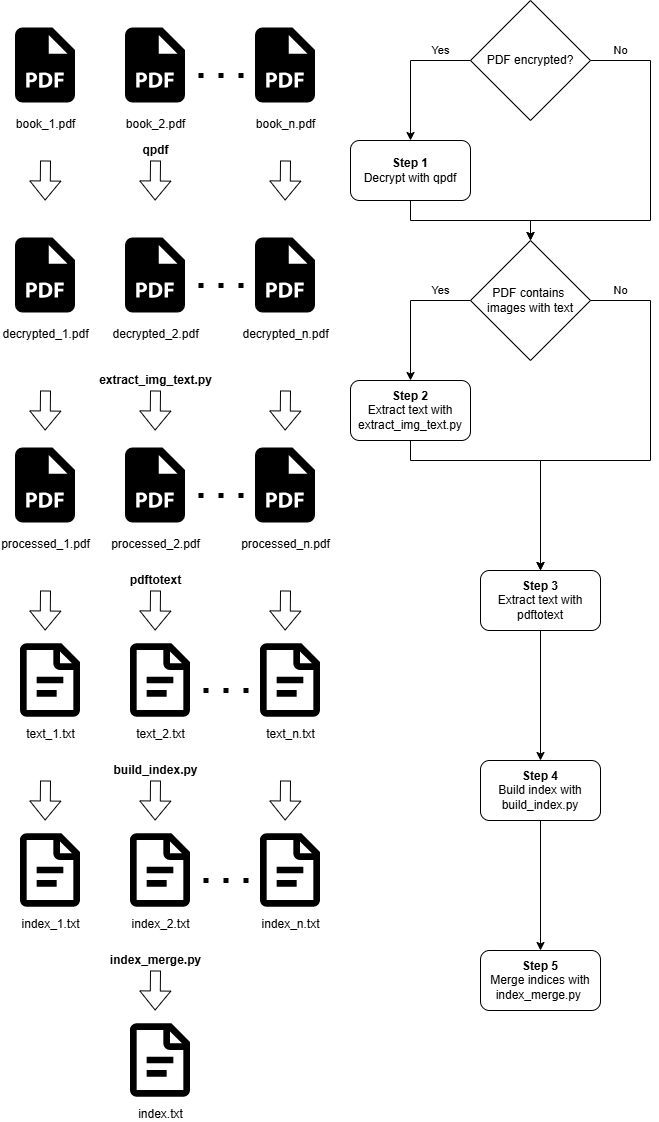

The diagram above was exported from draw.io. Its source (the exported page's mxGraphModel, read from the mxfile embedded in the PNG):
<mxGraphModel dx="1097" dy="598" grid="1" gridSize="10" guides="1" tooltips="1" connect="1" arrows="1" fold="1" page="1" pageScale="1" pageWidth="850" pageHeight="1100" math="0" shadow="0">
  <root>
    <mxCell id="0" />
    <mxCell id="1" parent="0" />
    <mxCell id="T9pGCtI9FUxxeQLWgKqY-1" parent="1" style="shape=image;html=1;verticalAlign=top;verticalLabelPosition=bottom;labelBackgroundColor=none;imageAspect=0;aspect=fixed;image=https://icons.diagrams.net/icon-cache1/Boxicons_Solid_Vol_2-2639/bxs-file-pdf-820.svg;" value="book_1.pdf" vertex="1">
      <mxGeometry height="90" width="90" x="190" y="40" as="geometry" />
    </mxCell>
    <mxCell id="T9pGCtI9FUxxeQLWgKqY-6" parent="1" style="shape=image;html=1;verticalAlign=top;verticalLabelPosition=bottom;labelBackgroundColor=none;imageAspect=0;aspect=fixed;image=https://icons.diagrams.net/icon-cache1/Evericons_24px_Vol_1-2247/file-text-1470.svg;" value="index_1.txt" vertex="1">
      <mxGeometry height="80" width="80" x="200" y="850" as="geometry" />
    </mxCell>
    <mxCell id="T9pGCtI9FUxxeQLWgKqY-12" edge="1" parent="1" source="T9pGCtI9FUxxeQLWgKqY-8" style="edgeStyle=orthogonalEdgeStyle;rounded=0;orthogonalLoop=1;jettySize=auto;html=1;entryX=0.5;entryY=0;entryDx=0;entryDy=0;labelBackgroundColor=none;fontColor=default;" target="T9pGCtI9FUxxeQLWgKqY-13" value="Yes">
      <mxGeometry relative="1" x="-0.5714" y="-10" as="geometry">
        <mxPoint as="offset" />
        <Array as="points">
          <mxPoint x="600" y="80" />
        </Array>
        <mxPoint x="580.0000000000002" y="180.0000000000001" as="targetPoint" />
      </mxGeometry>
    </mxCell>
    <mxCell id="T9pGCtI9FUxxeQLWgKqY-15" edge="1" parent="1" source="T9pGCtI9FUxxeQLWgKqY-8" style="edgeStyle=orthogonalEdgeStyle;rounded=0;orthogonalLoop=1;jettySize=auto;html=1;entryX=0.5;entryY=0;entryDx=0;entryDy=0;labelBackgroundColor=none;fontColor=default;" target="T9pGCtI9FUxxeQLWgKqY-18" value="No">
      <mxGeometry relative="1" x="-0.8333" y="10" as="geometry">
        <mxPoint as="offset" />
        <Array as="points">
          <mxPoint x="840" y="80" />
          <mxPoint x="840" y="240" />
          <mxPoint x="720" y="240" />
        </Array>
        <mxPoint x="840" y="180" as="targetPoint" />
      </mxGeometry>
    </mxCell>
    <mxCell id="T9pGCtI9FUxxeQLWgKqY-8" parent="1" style="rhombus;whiteSpace=wrap;html=1;labelBackgroundColor=none;" value="PDF encrypted?" vertex="1">
      <mxGeometry height="120" width="120" x="660" y="20" as="geometry" />
    </mxCell>
    <mxCell id="T9pGCtI9FUxxeQLWgKqY-19" edge="1" parent="1" source="T9pGCtI9FUxxeQLWgKqY-13" style="edgeStyle=orthogonalEdgeStyle;rounded=0;orthogonalLoop=1;jettySize=auto;html=1;exitX=0.5;exitY=1;exitDx=0;exitDy=0;entryX=0.5;entryY=0;entryDx=0;entryDy=0;labelBackgroundColor=none;fontColor=default;" target="T9pGCtI9FUxxeQLWgKqY-18">
      <mxGeometry relative="1" as="geometry">
        <Array as="points">
          <mxPoint x="600" y="240" />
          <mxPoint x="720" y="240" />
        </Array>
      </mxGeometry>
    </mxCell>
    <mxCell id="T9pGCtI9FUxxeQLWgKqY-13" parent="1" style="rounded=1;whiteSpace=wrap;html=1;labelBackgroundColor=none;" value="&lt;b&gt;Step 1&lt;/b&gt;&lt;div&gt;Decrypt with qpdf&lt;/div&gt;" vertex="1">
      <mxGeometry height="60" width="120" x="540" y="160" as="geometry" />
    </mxCell>
    <mxCell id="T9pGCtI9FUxxeQLWgKqY-21" edge="1" parent="1" source="T9pGCtI9FUxxeQLWgKqY-18" style="edgeStyle=orthogonalEdgeStyle;rounded=0;orthogonalLoop=1;jettySize=auto;html=1;labelBackgroundColor=none;fontColor=default;" target="T9pGCtI9FUxxeQLWgKqY-20" value="Yes">
      <mxGeometry relative="1" x="-0.5714" y="-10" as="geometry">
        <mxPoint as="offset" />
        <Array as="points">
          <mxPoint x="600" y="320" />
        </Array>
      </mxGeometry>
    </mxCell>
    <mxCell id="T9pGCtI9FUxxeQLWgKqY-24" edge="1" parent="1" source="T9pGCtI9FUxxeQLWgKqY-18" style="edgeStyle=orthogonalEdgeStyle;rounded=0;orthogonalLoop=1;jettySize=auto;html=1;exitX=1;exitY=0.5;exitDx=0;exitDy=0;entryX=0.5;entryY=0;entryDx=0;entryDy=0;labelBackgroundColor=none;fontColor=default;" target="T9pGCtI9FUxxeQLWgKqY-25" value="No">
      <mxGeometry relative="1" x="-0.8636" y="10" as="geometry">
        <mxPoint as="offset" />
        <Array as="points">
          <mxPoint x="840" y="320" />
          <mxPoint x="840" y="480" />
          <mxPoint x="730" y="480" />
        </Array>
        <mxPoint x="720" y="540" as="targetPoint" />
      </mxGeometry>
    </mxCell>
    <mxCell id="T9pGCtI9FUxxeQLWgKqY-18" parent="1" style="rhombus;whiteSpace=wrap;html=1;labelBackgroundColor=none;" value="PDF contains&amp;nbsp; &amp;nbsp;images with text&amp;nbsp;" vertex="1">
      <mxGeometry height="120" width="120" x="660" y="260" as="geometry" />
    </mxCell>
    <mxCell id="T9pGCtI9FUxxeQLWgKqY-23" edge="1" parent="1" source="T9pGCtI9FUxxeQLWgKqY-20" style="edgeStyle=orthogonalEdgeStyle;rounded=0;orthogonalLoop=1;jettySize=auto;html=1;exitX=0.5;exitY=1;exitDx=0;exitDy=0;entryX=0.5;entryY=0;entryDx=0;entryDy=0;labelBackgroundColor=none;fontColor=default;" target="T9pGCtI9FUxxeQLWgKqY-25">
      <mxGeometry relative="1" as="geometry">
        <Array as="points">
          <mxPoint x="600" y="480" />
          <mxPoint x="730" y="480" />
        </Array>
        <mxPoint x="720" y="540" as="targetPoint" />
      </mxGeometry>
    </mxCell>
    <mxCell id="T9pGCtI9FUxxeQLWgKqY-20" parent="1" style="rounded=1;whiteSpace=wrap;html=1;labelBackgroundColor=none;" value="&lt;b&gt;Step 2&lt;/b&gt;&lt;div&gt;Extract text with extract_img_text.py&lt;/div&gt;" vertex="1">
      <mxGeometry height="60" width="120" x="540" y="400" as="geometry" />
    </mxCell>
    <mxCell id="T9pGCtI9FUxxeQLWgKqY-27" edge="1" parent="1" source="T9pGCtI9FUxxeQLWgKqY-25" style="edgeStyle=orthogonalEdgeStyle;rounded=0;orthogonalLoop=1;jettySize=auto;html=1;labelBackgroundColor=none;fontColor=default;" target="T9pGCtI9FUxxeQLWgKqY-26" value="">
      <mxGeometry relative="1" as="geometry" />
    </mxCell>
    <mxCell id="T9pGCtI9FUxxeQLWgKqY-25" parent="1" style="rounded=1;whiteSpace=wrap;html=1;labelBackgroundColor=none;" value="&lt;b&gt;Step 3&lt;/b&gt;&lt;div&gt;Extract text with pdftotext&lt;/div&gt;" vertex="1">
      <mxGeometry height="60" width="120" x="670" y="590" as="geometry" />
    </mxCell>
    <mxCell id="T9pGCtI9FUxxeQLWgKqY-29" edge="1" parent="1" source="T9pGCtI9FUxxeQLWgKqY-26" style="edgeStyle=orthogonalEdgeStyle;rounded=0;orthogonalLoop=1;jettySize=auto;html=1;labelBackgroundColor=none;fontColor=default;" target="T9pGCtI9FUxxeQLWgKqY-28" value="">
      <mxGeometry relative="1" as="geometry" />
    </mxCell>
    <mxCell id="T9pGCtI9FUxxeQLWgKqY-26" parent="1" style="rounded=1;whiteSpace=wrap;html=1;labelBackgroundColor=none;" value="&lt;b&gt;Step 4&lt;/b&gt;&lt;div&gt;Build index with build_index.py&lt;/div&gt;" vertex="1">
      <mxGeometry height="60" width="120" x="670" y="780" as="geometry" />
    </mxCell>
    <mxCell id="T9pGCtI9FUxxeQLWgKqY-28" parent="1" style="rounded=1;whiteSpace=wrap;html=1;labelBackgroundColor=none;" value="&lt;b&gt;Step 5&lt;/b&gt;&lt;div&gt;Merge indices with index_merge.py&amp;nbsp;&lt;/div&gt;" vertex="1">
      <mxGeometry height="60" width="120" x="670" y="970" as="geometry" />
    </mxCell>
    <mxCell id="T9pGCtI9FUxxeQLWgKqY-30" parent="1" style="shape=image;html=1;verticalAlign=top;verticalLabelPosition=bottom;labelBackgroundColor=none;imageAspect=0;aspect=fixed;image=https://icons.diagrams.net/icon-cache1/Boxicons_Solid_Vol_2-2639/bxs-file-pdf-820.svg;" value="book_2.pdf" vertex="1">
      <mxGeometry height="90" width="90" x="300" y="40" as="geometry" />
    </mxCell>
    <mxCell id="T9pGCtI9FUxxeQLWgKqY-31" parent="1" style="shape=image;html=1;verticalAlign=top;verticalLabelPosition=bottom;labelBackgroundColor=none;imageAspect=0;aspect=fixed;image=https://icons.diagrams.net/icon-cache1/Boxicons_Solid_Vol_2-2639/bxs-file-pdf-820.svg;" value="book_n.pdf" vertex="1">
      <mxGeometry height="90" width="90" x="430" y="40" as="geometry" />
    </mxCell>
    <mxCell id="T9pGCtI9FUxxeQLWgKqY-32" edge="1" parent="1" style="endArrow=none;dashed=1;html=1;dashPattern=1 3;strokeWidth=5;rounded=0;labelBackgroundColor=none;fontColor=default;" value="">
      <mxGeometry height="50" relative="1" width="50" as="geometry">
        <mxPoint x="388" y="94.99999999999997" as="sourcePoint" />
        <mxPoint x="438" y="94.99999999999997" as="targetPoint" />
      </mxGeometry>
    </mxCell>
    <mxCell id="T9pGCtI9FUxxeQLWgKqY-40" parent="1" style="shape=image;html=1;verticalAlign=top;verticalLabelPosition=bottom;labelBackgroundColor=none;imageAspect=0;aspect=fixed;image=https://icons.diagrams.net/icon-cache1/Boxicons_Solid_Vol_2-2639/bxs-file-pdf-820.svg;" value="decrypted_1.pdf" vertex="1">
      <mxGeometry height="90" width="90" x="190" y="250" as="geometry" />
    </mxCell>
    <mxCell id="T9pGCtI9FUxxeQLWgKqY-41" parent="1" style="shape=image;html=1;verticalAlign=top;verticalLabelPosition=bottom;labelBackgroundColor=none;imageAspect=0;aspect=fixed;image=https://icons.diagrams.net/icon-cache1/Boxicons_Solid_Vol_2-2639/bxs-file-pdf-820.svg;" value="decrypted_2.pdf" vertex="1">
      <mxGeometry height="90" width="90" x="300" y="250" as="geometry" />
    </mxCell>
    <mxCell id="T9pGCtI9FUxxeQLWgKqY-42" parent="1" style="shape=image;html=1;verticalAlign=top;verticalLabelPosition=bottom;labelBackgroundColor=none;imageAspect=0;aspect=fixed;image=https://icons.diagrams.net/icon-cache1/Boxicons_Solid_Vol_2-2639/bxs-file-pdf-820.svg;" value="decrypted_n.pdf" vertex="1">
      <mxGeometry height="90" width="90" x="430" y="250" as="geometry" />
    </mxCell>
    <mxCell id="T9pGCtI9FUxxeQLWgKqY-43" edge="1" parent="1" style="endArrow=none;dashed=1;html=1;dashPattern=1 3;strokeWidth=5;rounded=0;labelBackgroundColor=none;fontColor=default;" value="">
      <mxGeometry height="50" relative="1" width="50" as="geometry">
        <mxPoint x="388" y="305" as="sourcePoint" />
        <mxPoint x="438" y="305" as="targetPoint" />
      </mxGeometry>
    </mxCell>
    <mxCell id="T9pGCtI9FUxxeQLWgKqY-44" parent="1" style="shape=image;html=1;verticalAlign=top;verticalLabelPosition=bottom;labelBackgroundColor=none;imageAspect=0;aspect=fixed;image=https://icons.diagrams.net/icon-cache1/Boxicons_Solid_Vol_2-2639/bxs-file-pdf-820.svg;" value="processed_1.pdf" vertex="1">
      <mxGeometry height="90" width="90" x="190" y="460" as="geometry" />
    </mxCell>
    <mxCell id="T9pGCtI9FUxxeQLWgKqY-45" parent="1" style="shape=image;html=1;verticalAlign=top;verticalLabelPosition=bottom;labelBackgroundColor=none;imageAspect=0;aspect=fixed;image=https://icons.diagrams.net/icon-cache1/Boxicons_Solid_Vol_2-2639/bxs-file-pdf-820.svg;" value="processed_2.pdf" vertex="1">
      <mxGeometry height="90" width="90" x="300" y="460" as="geometry" />
    </mxCell>
    <mxCell id="T9pGCtI9FUxxeQLWgKqY-46" parent="1" style="shape=image;html=1;verticalAlign=top;verticalLabelPosition=bottom;labelBackgroundColor=none;imageAspect=0;aspect=fixed;image=https://icons.diagrams.net/icon-cache1/Boxicons_Solid_Vol_2-2639/bxs-file-pdf-820.svg;" value="processed_n.pdf" vertex="1">
      <mxGeometry height="90" width="90" x="430" y="460" as="geometry" />
    </mxCell>
    <mxCell id="T9pGCtI9FUxxeQLWgKqY-47" edge="1" parent="1" style="endArrow=none;dashed=1;html=1;dashPattern=1 3;strokeWidth=5;rounded=0;labelBackgroundColor=none;fontColor=default;" value="">
      <mxGeometry height="50" relative="1" width="50" as="geometry">
        <mxPoint x="388" y="515" as="sourcePoint" />
        <mxPoint x="438" y="515" as="targetPoint" />
      </mxGeometry>
    </mxCell>
    <mxCell id="T9pGCtI9FUxxeQLWgKqY-51" edge="1" parent="1" style="endArrow=none;dashed=1;html=1;dashPattern=1 3;strokeWidth=5;rounded=0;labelBackgroundColor=none;fontColor=default;" value="">
      <mxGeometry height="50" relative="1" width="50" as="geometry">
        <mxPoint x="393" y="900" as="sourcePoint" />
        <mxPoint x="443" y="900" as="targetPoint" />
      </mxGeometry>
    </mxCell>
    <mxCell id="T9pGCtI9FUxxeQLWgKqY-52" parent="1" style="shape=image;html=1;verticalAlign=top;verticalLabelPosition=bottom;labelBackgroundColor=none;imageAspect=0;aspect=fixed;image=https://icons.diagrams.net/icon-cache1/Evericons_24px_Vol_1-2247/file-text-1470.svg;" value="index_2.txt" vertex="1">
      <mxGeometry height="80" width="80" x="310" y="850" as="geometry" />
    </mxCell>
    <mxCell id="T9pGCtI9FUxxeQLWgKqY-53" parent="1" style="shape=image;html=1;verticalAlign=top;verticalLabelPosition=bottom;labelBackgroundColor=none;imageAspect=0;aspect=fixed;image=https://icons.diagrams.net/icon-cache1/Evericons_24px_Vol_1-2247/file-text-1470.svg;" value="index_n.txt" vertex="1">
      <mxGeometry height="80" width="80" x="440" y="850" as="geometry" />
    </mxCell>
    <mxCell id="T9pGCtI9FUxxeQLWgKqY-54" parent="1" style="shape=image;html=1;verticalAlign=top;verticalLabelPosition=bottom;labelBackgroundColor=none;imageAspect=0;aspect=fixed;image=https://icons.diagrams.net/icon-cache1/Evericons_24px_Vol_1-2247/file-text-1470.svg;" value="index.txt" vertex="1">
      <mxGeometry height="80" width="80" x="310" y="1040" as="geometry" />
    </mxCell>
    <mxCell id="T9pGCtI9FUxxeQLWgKqY-57" parent="1" style="shape=image;html=1;verticalAlign=top;verticalLabelPosition=bottom;labelBackgroundColor=none;imageAspect=0;aspect=fixed;image=https://icons.diagrams.net/icon-cache1/Evericons_24px_Vol_1-2247/file-text-1470.svg;" value="text_1.txt" vertex="1">
      <mxGeometry height="80" width="80" x="200" y="660" as="geometry" />
    </mxCell>
    <mxCell id="T9pGCtI9FUxxeQLWgKqY-58" edge="1" parent="1" style="endArrow=none;dashed=1;html=1;dashPattern=1 3;strokeWidth=5;rounded=0;labelBackgroundColor=none;fontColor=default;" value="">
      <mxGeometry height="50" relative="1" width="50" as="geometry">
        <mxPoint x="393" y="710" as="sourcePoint" />
        <mxPoint x="443" y="710" as="targetPoint" />
      </mxGeometry>
    </mxCell>
    <mxCell id="T9pGCtI9FUxxeQLWgKqY-59" parent="1" style="shape=image;html=1;verticalAlign=top;verticalLabelPosition=bottom;labelBackgroundColor=none;imageAspect=0;aspect=fixed;image=https://icons.diagrams.net/icon-cache1/Evericons_24px_Vol_1-2247/file-text-1470.svg;" value="text_2.txt" vertex="1">
      <mxGeometry height="80" width="80" x="310" y="660" as="geometry" />
    </mxCell>
    <mxCell id="T9pGCtI9FUxxeQLWgKqY-60" parent="1" style="shape=image;html=1;verticalAlign=top;verticalLabelPosition=bottom;labelBackgroundColor=none;imageAspect=0;aspect=fixed;image=https://icons.diagrams.net/icon-cache1/Evericons_24px_Vol_1-2247/file-text-1470.svg;" value="text_n.txt" vertex="1">
      <mxGeometry height="80" width="80" x="440" y="660" as="geometry" />
    </mxCell>
    <mxCell id="T9pGCtI9FUxxeQLWgKqY-62" edge="1" parent="1" style="shape=flexArrow;endArrow=classic;html=1;rounded=0;labelBackgroundColor=none;fontColor=default;" value="&lt;b&gt;&lt;font style=&quot;font-size: 12px;&quot;&gt;qpdf&lt;/font&gt;&lt;/b&gt;">
      <mxGeometry height="50" relative="1" width="50" x="-1" y="-10" as="geometry">
        <mxPoint x="10" y="-10" as="offset" />
        <mxPoint x="345" y="180" as="sourcePoint" />
        <mxPoint x="344.62" y="220" as="targetPoint" />
      </mxGeometry>
    </mxCell>
    <mxCell id="T9pGCtI9FUxxeQLWgKqY-63" edge="1" parent="1" style="shape=flexArrow;endArrow=classic;html=1;rounded=0;labelBackgroundColor=none;fontColor=default;" value="">
      <mxGeometry height="50" relative="1" width="50" x="-1" y="-10" as="geometry">
        <mxPoint x="10" y="-10" as="offset" />
        <mxPoint x="235" y="180" as="sourcePoint" />
        <mxPoint x="234.62" y="220" as="targetPoint" />
      </mxGeometry>
    </mxCell>
    <mxCell id="T9pGCtI9FUxxeQLWgKqY-64" edge="1" parent="1" style="shape=flexArrow;endArrow=classic;html=1;rounded=0;labelBackgroundColor=none;fontColor=default;" value="">
      <mxGeometry height="50" relative="1" width="50" x="-1" y="-10" as="geometry">
        <mxPoint x="10" y="-10" as="offset" />
        <mxPoint x="475" y="180" as="sourcePoint" />
        <mxPoint x="474.62" y="220" as="targetPoint" />
      </mxGeometry>
    </mxCell>
    <mxCell id="T9pGCtI9FUxxeQLWgKqY-65" edge="1" parent="1" style="shape=flexArrow;endArrow=classic;html=1;rounded=0;labelBackgroundColor=none;fontColor=default;" value="&lt;font style=&quot;font-size: 12px;&quot;&gt;&lt;b&gt;extract_img_text.py&lt;/b&gt;&lt;/font&gt;">
      <mxGeometry height="50" relative="1" width="50" x="-1" y="-10" as="geometry">
        <mxPoint x="10" y="-10" as="offset" />
        <mxPoint x="345" y="410" as="sourcePoint" />
        <mxPoint x="344.62" y="450" as="targetPoint" />
      </mxGeometry>
    </mxCell>
    <mxCell id="T9pGCtI9FUxxeQLWgKqY-66" edge="1" parent="1" style="shape=flexArrow;endArrow=classic;html=1;rounded=0;labelBackgroundColor=none;fontColor=default;" value="">
      <mxGeometry height="50" relative="1" width="50" x="-1" y="-10" as="geometry">
        <mxPoint x="10" y="-10" as="offset" />
        <mxPoint x="235" y="410" as="sourcePoint" />
        <mxPoint x="234.62" y="450" as="targetPoint" />
      </mxGeometry>
    </mxCell>
    <mxCell id="T9pGCtI9FUxxeQLWgKqY-67" edge="1" parent="1" style="shape=flexArrow;endArrow=classic;html=1;rounded=0;labelBackgroundColor=none;fontColor=default;" value="">
      <mxGeometry height="50" relative="1" width="50" x="-1" y="-10" as="geometry">
        <mxPoint x="10" y="-10" as="offset" />
        <mxPoint x="475" y="410" as="sourcePoint" />
        <mxPoint x="474.62" y="450" as="targetPoint" />
      </mxGeometry>
    </mxCell>
    <mxCell id="T9pGCtI9FUxxeQLWgKqY-68" edge="1" parent="1" style="shape=flexArrow;endArrow=classic;html=1;rounded=0;labelBackgroundColor=none;fontColor=default;" value="&lt;font style=&quot;font-size: 12px;&quot;&gt;&lt;b&gt;pdftotext&lt;/b&gt;&lt;/font&gt;">
      <mxGeometry height="50" relative="1" width="50" x="-1" y="-10" as="geometry">
        <mxPoint x="10" y="-10" as="offset" />
        <mxPoint x="345" y="610" as="sourcePoint" />
        <mxPoint x="344.62" y="650" as="targetPoint" />
      </mxGeometry>
    </mxCell>
    <mxCell id="T9pGCtI9FUxxeQLWgKqY-69" edge="1" parent="1" style="shape=flexArrow;endArrow=classic;html=1;rounded=0;labelBackgroundColor=none;fontColor=default;" value="">
      <mxGeometry height="50" relative="1" width="50" x="-1" y="-10" as="geometry">
        <mxPoint x="10" y="-10" as="offset" />
        <mxPoint x="235" y="610" as="sourcePoint" />
        <mxPoint x="234.62" y="650" as="targetPoint" />
      </mxGeometry>
    </mxCell>
    <mxCell id="T9pGCtI9FUxxeQLWgKqY-70" edge="1" parent="1" style="shape=flexArrow;endArrow=classic;html=1;rounded=0;labelBackgroundColor=none;fontColor=default;" value="">
      <mxGeometry height="50" relative="1" width="50" x="-1" y="-10" as="geometry">
        <mxPoint x="10" y="-10" as="offset" />
        <mxPoint x="475" y="610" as="sourcePoint" />
        <mxPoint x="474.62" y="650" as="targetPoint" />
      </mxGeometry>
    </mxCell>
    <mxCell id="T9pGCtI9FUxxeQLWgKqY-71" edge="1" parent="1" style="shape=flexArrow;endArrow=classic;html=1;rounded=0;labelBackgroundColor=none;fontColor=default;" value="&lt;b&gt;&lt;font style=&quot;font-size: 12px;&quot;&gt;build_index.py&lt;/font&gt;&lt;/b&gt;">
      <mxGeometry height="50" relative="1" width="50" x="-1" y="-10" as="geometry">
        <mxPoint x="10" y="-10" as="offset" />
        <mxPoint x="345" y="800" as="sourcePoint" />
        <mxPoint x="344.62" y="840" as="targetPoint" />
      </mxGeometry>
    </mxCell>
    <mxCell id="T9pGCtI9FUxxeQLWgKqY-72" edge="1" parent="1" style="shape=flexArrow;endArrow=classic;html=1;rounded=0;labelBackgroundColor=none;fontColor=default;" value="">
      <mxGeometry height="50" relative="1" width="50" x="-1" y="-10" as="geometry">
        <mxPoint x="10" y="-10" as="offset" />
        <mxPoint x="235" y="800" as="sourcePoint" />
        <mxPoint x="234.62" y="840" as="targetPoint" />
      </mxGeometry>
    </mxCell>
    <mxCell id="T9pGCtI9FUxxeQLWgKqY-73" edge="1" parent="1" style="shape=flexArrow;endArrow=classic;html=1;rounded=0;labelBackgroundColor=none;fontColor=default;" value="">
      <mxGeometry height="50" relative="1" width="50" x="-1" y="-10" as="geometry">
        <mxPoint x="10" y="-10" as="offset" />
        <mxPoint x="475" y="800" as="sourcePoint" />
        <mxPoint x="474.62" y="840" as="targetPoint" />
      </mxGeometry>
    </mxCell>
    <mxCell id="T9pGCtI9FUxxeQLWgKqY-74" edge="1" parent="1" style="shape=flexArrow;endArrow=classic;html=1;rounded=0;labelBackgroundColor=none;fontColor=default;" value="&lt;b&gt;&lt;font style=&quot;font-size: 12px;&quot;&gt;index_merge.py&lt;/font&gt;&lt;/b&gt;">
      <mxGeometry height="50" relative="1" width="50" x="-1" y="-10" as="geometry">
        <mxPoint x="10" y="-10" as="offset" />
        <mxPoint x="345" y="990" as="sourcePoint" />
        <mxPoint x="344.62" y="1030" as="targetPoint" />
      </mxGeometry>
    </mxCell>
  </root>
</mxGraphModel>